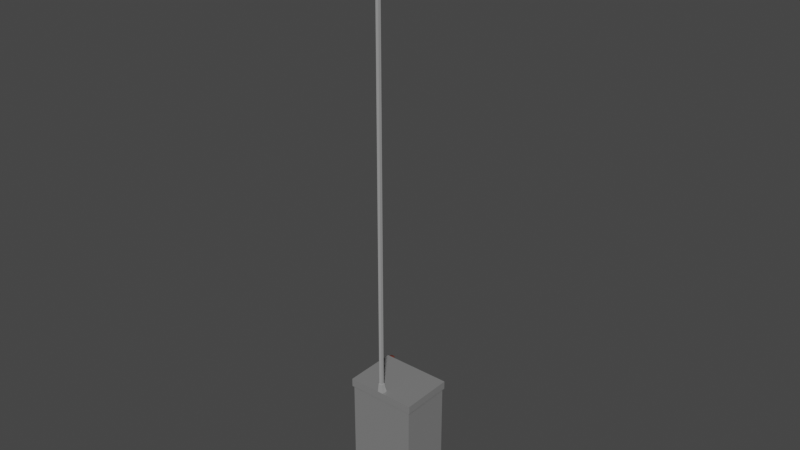 # Source: breaker0.blend  (saved by Blender 3.6.13; exported with 4.5.12 LTS)
import bpy
from mathutils import Matrix  # noqa: F401  (used for matrix-valued properties, if any)

bpy.ops.wm.read_factory_settings(use_empty=True)
scene = bpy.context.scene
scene.name = 'Scene'

# ---- collections
col_collection = bpy.data.collections.new('Collection'); scene.collection.children.link(col_collection)

# ---- materials (node trees are filled in below, after node groups)
mat_material = bpy.data.materials.new('Material')
mat_material.alpha_threshold = 0.0
mat_material.use_transparent_shadow = False
mat_material.roughness = 0.5
mat_material.line_color = (0.0, 0.0, 0.0, 1.0)
mat_dark = bpy.data.materials.new('dark')
mat_dark.use_transparent_shadow = False
mat_gray = bpy.data.materials.new('gray')
mat_gray.use_transparent_shadow = False
mat_metal = bpy.data.materials.new('metal')
mat_metal.use_transparent_shadow = False
mat_red = bpy.data.materials.new('red')
mat_red.use_transparent_shadow = False

# ---- node groups
ng_auto_smooth = bpy.data.node_groups.new('Auto Smooth', 'GeometryNodeTree')
_s = ng_auto_smooth.interface.new_socket(name='Geometry', in_out='OUTPUT', socket_type='NodeSocketGeometry')
_s = ng_auto_smooth.interface.new_socket(name='Geometry', in_out='INPUT', socket_type='NodeSocketGeometry')
_s = ng_auto_smooth.interface.new_socket(name='Angle', in_out='INPUT', socket_type='NodeSocketFloat')
_s.subtype = 'ANGLE'
_s.min_value = 0.0
_s.max_value = 3.142
ng_auto_smooth.is_modifier = True
_N = ng_auto_smooth.nodes; _L = ng_auto_smooth.links
n0 = _N.new('NodeGroupOutput'); n0.name = 'Group Output'; n0.location = (480, -100)
n1 = _N.new('NodeGroupInput'); n1.name = 'Group Input'; n1.location = (-420, -300)
n2 = _N.new('NodeGroupInput'); n2.name = 'Group Input.001'; n2.location = (-60, -100)
n3 = _N.new('GeometryNodeSetShadeSmooth'); n3.name = 'Set Shade Smooth'; n3.location = (120, -100)
n3.domain = 'EDGE'
n4 = _N.new('GeometryNodeSetShadeSmooth'); n4.name = 'Set Shade Smooth.001'; n4.location = (300, -100)
n5 = _N.new('GeometryNodeInputMeshEdgeAngle'); n5.name = 'Edge Angle'; n5.location = (-420, -220)
n6 = _N.new('GeometryNodeInputEdgeSmooth'); n6.name = 'Is Edge Smooth'; n6.location = (-60, -160)
n7 = _N.new('GeometryNodeInputShadeSmooth'); n7.name = 'Is Face Smooth'; n7.location = (-240, -340)
n8 = _N.new('FunctionNodeBooleanMath'); n8.name = 'Boolean Math'; n8.location = (-60, -220)
n9 = _N.new('FunctionNodeCompare'); n9.name = 'Compare'; n9.location = (-240, -180)
n9.operation = 'LESS_EQUAL'
_L.new(n5.outputs[0], n9.inputs[0])
_L.new(n4.outputs[0], n0.inputs[0])
_L.new(n1.outputs[1], n9.inputs[1])
_L.new(n9.outputs[0], n8.inputs[0])
_L.new(n7.outputs[0], n8.inputs[1])
_L.new(n2.outputs[0], n3.inputs[0])
_L.new(n6.outputs[0], n3.inputs[1])
_L.new(n3.outputs[0], n4.inputs[0])
_L.new(n8.outputs[0], n3.inputs[2])
n0.is_active_output = True

# ---- material node trees
mat_material.use_nodes = True; mat_material.node_tree.nodes.clear()
_N = mat_material.node_tree.nodes; _L = mat_material.node_tree.links
n0 = _N.new('ShaderNodeOutputMaterial'); n0.name = 'Material Output'; n0.location = (300, 300)
n1 = _N.new('ShaderNodeBsdfPrincipled'); n1.name = 'Principled BSDF'; n1.location = (10, 300)
n1.distribution = 'GGX'
n1.subsurface_method = 'RANDOM_WALK_SKIN'
n1.inputs[0].default_value = (0.2633, 0.2633, 0.2633, 1.0)
n1.inputs[1].default_value = 0.2
n1.inputs[2].default_value = 0.1
n1.inputs[3].default_value = 1.45
n1.inputs[27].default_value = (0.0, 0.0, 0.0, 1.0)
n1.inputs[28].default_value = 1.0
_L.new(n1.outputs[0], n0.inputs[0])
n0.is_active_output = True
mat_dark.use_nodes = True; mat_dark.node_tree.nodes.clear()
_N = mat_dark.node_tree.nodes; _L = mat_dark.node_tree.links
n0 = _N.new('ShaderNodeBsdfPrincipled'); n0.name = 'Principled BSDF'; n0.location = (10, 300)
n0.distribution = 'GGX'
n0.subsurface_method = 'RANDOM_WALK_SKIN'
n0.inputs[0].default_value = (0.02815, 0.02815, 0.02815, 1.0)
n0.inputs[3].default_value = 1.45
n0.inputs[27].default_value = (0.0, 0.0, 0.0, 1.0)
n0.inputs[28].default_value = 1.0
n1 = _N.new('ShaderNodeOutputMaterial'); n1.name = 'Material Output'; n1.location = (300, 300)
_L.new(n0.outputs[0], n1.inputs[0])
n1.is_active_output = True
mat_gray.use_nodes = True; mat_gray.node_tree.nodes.clear()
_N = mat_gray.node_tree.nodes; _L = mat_gray.node_tree.links
n0 = _N.new('ShaderNodeBsdfPrincipled'); n0.name = 'Principled BSDF'; n0.location = (10, 300)
n0.distribution = 'GGX'
n0.subsurface_method = 'RANDOM_WALK_SKIN'
n0.inputs[0].default_value = (0.3715, 0.3715, 0.3715, 1.0)
n0.inputs[3].default_value = 1.45
n0.inputs[27].default_value = (0.0, 0.0, 0.0, 1.0)
n0.inputs[28].default_value = 1.0
n1 = _N.new('ShaderNodeOutputMaterial'); n1.name = 'Material Output'; n1.location = (300, 300)
_L.new(n0.outputs[0], n1.inputs[0])
n1.is_active_output = True
mat_metal.use_nodes = True; mat_metal.node_tree.nodes.clear()
_N = mat_metal.node_tree.nodes; _L = mat_metal.node_tree.links
n0 = _N.new('ShaderNodeBsdfPrincipled'); n0.name = 'Principled BSDF'; n0.location = (10, 300)
n0.distribution = 'GGX'
n0.subsurface_method = 'RANDOM_WALK_SKIN'
n0.inputs[0].default_value = (0.4624, 0.4624, 0.4624, 1.0)
n0.inputs[1].default_value = 1.0
n0.inputs[2].default_value = 0.3
n0.inputs[3].default_value = 1.45
n0.inputs[27].default_value = (0.0, 0.0, 0.0, 1.0)
n0.inputs[28].default_value = 1.0
n1 = _N.new('ShaderNodeOutputMaterial'); n1.name = 'Material Output'; n1.location = (300, 300)
_L.new(n0.outputs[0], n1.inputs[0])
n1.is_active_output = True
mat_red.use_nodes = True; mat_red.node_tree.nodes.clear()
_N = mat_red.node_tree.nodes; _L = mat_red.node_tree.links
n0 = _N.new('ShaderNodeBsdfPrincipled'); n0.name = 'Principled BSDF'; n0.location = (10, 300)
n0.distribution = 'GGX'
n0.subsurface_method = 'RANDOM_WALK_SKIN'
n0.inputs[0].default_value = (0.1706, 0.04136, 0.02686, 1.0)
n0.inputs[3].default_value = 1.45
n0.inputs[27].default_value = (0.0, 0.0, 0.0, 1.0)
n0.inputs[28].default_value = 1.0
n1 = _N.new('ShaderNodeOutputMaterial'); n1.name = 'Material Output'; n1.location = (300, 300)
_L.new(n0.outputs[0], n1.inputs[0])
n1.is_active_output = True

# ---- world
world_world = bpy.data.worlds.new('World'); scene.world = world_world
world_world.use_nodes = True; world_world.node_tree.nodes.clear()
_N = world_world.node_tree.nodes; _L = world_world.node_tree.links
n0 = _N.new('ShaderNodeOutputWorld'); n0.name = 'World Output'; n0.location = (300, 300)
n1 = _N.new('ShaderNodeBackground'); n1.name = 'Background'; n1.location = (10, 300)
n1.inputs[0].default_value = (0.05088, 0.05088, 0.05088, 1.0)
_L.new(n1.outputs[0], n0.inputs[0])
n0.is_active_output = True
world_world.color = (0.05088, 0.05088, 0.05088)
world_world.use_sun_shadow = False
world_world.sun_shadow_jitter_overblur = 0.0

# ---- meshes
me_cube = bpy.data.meshes.new('Cube')
me_cube.from_pydata([(1.0, 1.0, 0.9298), (1.0, 1.0, -1.0), (1.0, -1.0, 0.9298), (1.0, -1.0, -1.0), (-1.0, 1.0, 0.9298), (-1.0, 1.0, -1.0), (-1.0, -1.0, 0.9298), (-1.0, -1.0, -1.0), (-0.7524, 1.0, -0.7353), (-0.7323, 1.0, -0.7857), (-0.6753, 1.0, -0.8284), (-0.5899, 1.0, -0.8569), (-0.4891, 1.0, -0.867), (0.4891, 1.0, -0.867), (0.5899, 1.0, -0.8569), (0.6753, 1.0, -0.8284), (0.7323, 1.0, -0.7857), (0.7524, 1.0, -0.7353), (0.7524, 1.0, 0.7353), (0.7323, 1.0, 0.7857), (0.6753, 1.0, 0.8284), (0.5899, 1.0, 0.8569), (0.4891, 1.0, 0.867), (-0.4891, 1.0, 0.867), (-0.5899, 1.0, 0.8569), (-0.6753, 1.0, 0.8284), (-0.7323, 1.0, 0.7857), (-0.7524, 1.0, 0.7353), (-0.6328, 1.068, 0.6844), (-0.6328, 1.068, -0.6844), (-0.616, 1.068, -0.7312), (-0.568, 1.068, -0.771), (-0.4961, 1.068, -0.7975), (-0.4114, 1.068, -0.8069), (0.4114, 1.068, -0.8069), (0.4961, 1.068, -0.7975), (0.568, 1.068, -0.771), (0.616, 1.068, -0.7312), (0.6328, 1.068, -0.6844), (0.6328, 1.068, 0.6844), (0.568, 1.068, 0.771), (0.4961, 1.068, 0.7975), (0.4114, 1.068, 0.8069), (-0.4114, 1.068, 0.8069), (-0.4961, 1.068, 0.7975), (-0.568, 1.068, 0.771), (-0.6152, 1.068, -0.6778), (-0.5988, 1.068, -0.7242), (-0.5521, 1.068, -0.7636), (-0.4823, 1.068, -0.7899), (-0.3999, 1.068, -0.7991), (0.3999, 1.068, -0.7991), (0.4823, 1.068, -0.7899), (0.5521, 1.068, -0.7636), (0.5988, 1.068, -0.7242), (0.6152, 1.068, -0.6778), (0.5988, 1.068, 0.7242), (0.5521, 1.068, 0.7636), (0.4823, 1.068, 0.7899), (0.3999, 1.068, 0.7991), (-0.3999, 1.068, 0.7991), (-0.4823, 1.068, 0.7899), (-0.5521, 1.068, 0.7636), (-0.5988, 1.068, 0.7242), (-0.616, 1.068, 0.7312), (-0.6152, 1.068, 0.6778), (0.616, 1.068, 0.7312), (0.6152, 1.068, 0.6778), (-0.4027, 1.068, -0.4437), (-0.392, 1.068, -0.4741), (-0.3615, 1.068, -0.4999), (-0.3157, 1.068, -0.5171), (-0.2618, 1.068, -0.5232), (0.2618, 1.068, -0.5232), (0.3157, 1.068, -0.5171), (0.3615, 1.068, -0.4999), (0.392, 1.068, -0.4741), (0.4027, 1.068, -0.4437), (0.4027, 1.068, 0.4437), (0.392, 1.068, 0.4741), (0.3615, 1.068, 0.4999), (0.3157, 1.068, 0.5171), (0.2618, 1.068, 0.5232), (-0.2618, 1.068, 0.5232), (-0.3157, 1.068, 0.5171), (-0.3615, 1.068, 0.4999), (-0.392, 1.068, 0.4741), (-0.4027, 1.068, 0.4437), (-0.6328, 1.028, 0.6844), (-0.6328, 1.028, -0.6844), (-0.616, 1.028, -0.7312), (-0.568, 1.028, -0.771), (-0.4961, 1.028, -0.7975), (-0.4114, 1.028, -0.8069), (0.4114, 1.028, -0.8069), (0.4961, 1.028, -0.7975), (0.568, 1.028, -0.771), (0.616, 1.028, -0.7312), (0.6328, 1.028, -0.6844), (0.6328, 1.028, 0.6844), (0.568, 1.028, 0.771), (0.4961, 1.028, 0.7975), (0.4114, 1.028, 0.8069), (-0.4114, 1.028, 0.8069), (-0.4961, 1.028, 0.7975), (-0.568, 1.028, 0.771), (-0.6152, 1.028, -0.6778), (-0.5988, 1.028, -0.7242), (-0.5521, 1.028, -0.7636), (-0.4823, 1.028, -0.7899), (-0.3999, 1.028, -0.7991), (0.3999, 1.028, -0.7991), (0.4823, 1.028, -0.7899), (0.5521, 1.028, -0.7636), (0.5988, 1.028, -0.7242), (0.6152, 1.028, -0.6778), (0.5988, 1.028, 0.7242), (0.5521, 1.028, 0.7636), (0.4823, 1.028, 0.7899), (0.3999, 1.028, 0.7991), (-0.3999, 1.028, 0.7991), (-0.4823, 1.028, 0.7899), (-0.5521, 1.028, 0.7636), (-0.5988, 1.028, 0.7242), (-0.616, 1.028, 0.7312), (-0.6152, 1.028, 0.6778), (0.616, 1.028, 0.7312), (0.6152, 1.028, 0.6778), (-0.371, 0.9973, -0.4088), (-0.3612, 0.9973, -0.4368), (-0.333, 0.9973, -0.4605), (-0.2909, 0.9973, -0.4764), (-0.2412, 0.9973, -0.482), (0.2412, 0.9973, -0.482), (0.2909, 0.9973, -0.4764), (0.333, 0.9973, -0.4605), (0.3612, 0.9973, -0.4368), (0.371, 0.9973, -0.4088), (0.371, 0.9973, 0.4088), (0.3612, 0.9973, 0.4368), (0.333, 0.9973, 0.4605), (0.2909, 0.9973, 0.4764), (0.2412, 0.9973, 0.482), (-0.2412, 0.9973, 0.482), (-0.2909, 0.9973, 0.4764), (-0.333, 0.9973, 0.4605), (-0.3612, 0.9973, 0.4368), (-0.371, 0.9973, 0.4088), (-0.6975, 1.068, -0.7184), (-0.7524, 1.011, -0.7353), (-0.7185, 1.063, -0.7249), (-0.7363, 1.051, -0.7304), (-0.7482, 1.032, -0.734), (-0.6851, 1.068, -0.7496), (-0.7323, 1.011, -0.7857), (-0.7032, 1.063, -0.7634), (-0.7185, 1.051, -0.7751), (-0.7287, 1.032, -0.783), (-0.6484, 1.068, -0.7771), (-0.6753, 1.011, -0.8284), (-0.6587, 1.063, -0.7967), (-0.6674, 1.051, -0.8134), (-0.6732, 1.032, -0.8245), (-0.5778, 1.068, -0.8006), (-0.5899, 1.011, -0.8569), (-0.5824, 1.063, -0.8222), (-0.5863, 1.051, -0.8405), (-0.5889, 1.032, -0.8527), (-0.4863, 1.068, -0.8097), (-0.4891, 1.011, -0.867), (-0.4874, 1.063, -0.8316), (-0.4883, 1.051, -0.8502), (-0.4889, 1.032, -0.8626), (0.4863, 1.068, -0.8097), (0.4891, 1.011, -0.867), (0.4874, 1.063, -0.8316), (0.4883, 1.051, -0.8502), (0.4889, 1.032, -0.8626), (0.5778, 1.068, -0.8006), (0.5899, 1.011, -0.8569), (0.5824, 1.063, -0.8222), (0.5863, 1.051, -0.8405), (0.5889, 1.032, -0.8527), (0.6484, 1.068, -0.7771), (0.6753, 1.011, -0.8284), (0.6587, 1.063, -0.7967), (0.6674, 1.051, -0.8134), (0.6732, 1.032, -0.8245), (0.6818, 1.068, -0.7521), (0.7323, 1.011, -0.7857), (0.7011, 1.063, -0.7649), (0.7175, 1.051, -0.7759), (0.7285, 1.032, -0.7831), (0.6976, 1.068, -0.712), (0.7524, 1.011, -0.7353), (0.7186, 1.063, -0.7209), (0.7363, 1.051, -0.7285), (0.7482, 1.032, -0.7336), (0.6975, 1.068, 0.7184), (0.7524, 1.011, 0.7353), (0.7185, 1.063, 0.7249), (0.7363, 1.051, 0.7304), (0.7482, 1.032, 0.734), (0.6851, 1.068, 0.7496), (0.7323, 1.011, 0.7857), (0.7032, 1.063, 0.7634), (0.7185, 1.051, 0.7751), (0.7287, 1.032, 0.783), (0.6484, 1.068, 0.7771), (0.6753, 1.011, 0.8284), (0.6587, 1.063, 0.7967), (0.6674, 1.051, 0.8134), (0.6732, 1.032, 0.8245), (0.5778, 1.068, 0.8006), (0.5899, 1.011, 0.8569), (0.5824, 1.063, 0.8222), (0.5863, 1.051, 0.8405), (0.5889, 1.032, 0.8527), (0.4863, 1.068, 0.8097), (0.4891, 1.011, 0.867), (0.4874, 1.063, 0.8316), (0.4883, 1.051, 0.8502), (0.4889, 1.032, 0.8626), (-0.4863, 1.068, 0.8097), (-0.4891, 1.011, 0.867), (-0.4874, 1.063, 0.8316), (-0.4883, 1.051, 0.8502), (-0.4889, 1.032, 0.8626), (-0.5778, 1.068, 0.8006), (-0.5899, 1.011, 0.8569), (-0.5824, 1.063, 0.8222), (-0.5863, 1.051, 0.8405), (-0.5889, 1.032, 0.8527), (-0.6484, 1.068, 0.7771), (-0.6753, 1.011, 0.8284), (-0.6587, 1.063, 0.7967), (-0.6674, 1.051, 0.8134), (-0.6732, 1.032, 0.8245), (-0.6818, 1.068, 0.7521), (-0.7323, 1.011, 0.7857), (-0.7011, 1.063, 0.7649), (-0.7175, 1.051, 0.7759), (-0.7285, 1.032, 0.7831), (-0.6976, 1.068, 0.712), (-0.7524, 1.011, 0.7353), (-0.7186, 1.063, 0.7209), (-0.7363, 1.051, 0.7285), (-0.7482, 1.032, 0.7336), (1.044, -1.044, 0.9298), (-1.044, -1.044, 0.9298), (1.044, 1.044, 0.9298), (-1.044, 1.044, 0.9298), (1.044, -1.044, 1.052), (-1.044, -1.044, 1.052), (1.044, 1.044, 1.052), (-1.044, 1.044, 1.052), (0.1014, 0.9973, 0.1276), (-0.08162, 0.9973, 0.1276), (-0.01127, 0.9973, -0.02934), (-0.06463, 0.9973, -0.02934), (-0.2015, 0.9973, -0.02934), (-0.1651, 0.9973, -0.06506), (0.00521, 0.9973, -0.2274), (-0.03236, 0.9973, -0.06506), (0.02099, 0.9973, -0.06506), (0.1459, 0.9973, -0.06506), (0.1372, 0.9973, -0.02934), (-0.5945, 1.068, -0.1085), (-0.5945, 1.068, 0.07249), (-0.5945, 1.137, -0.1085), (-0.5945, 1.137, 0.07249), (-0.4304, 1.068, -0.1085), (-0.4304, 1.068, 0.07249), (-0.4304, 1.137, -0.1085), (-0.4304, 1.137, 0.07249), (-0.5789, 1.137, 0.06259), (-0.5789, 1.137, -0.09855), (-0.4733, 1.137, -0.09855), (-0.4733, 1.137, 0.06259), (-0.5671, 1.074, 0.06259), (-0.5671, 1.074, -0.09855), (-0.4996, 1.074, -0.09855), (-0.4996, 1.074, 0.06259), (-0.08525, -1.044, 1.052), (-0.05647, -1.044, 1.19), (-0.08525, -0.8167, 1.052), (-0.05647, -0.8865, 1.19), (0.08525, -1.044, 1.052), (0.05647, -1.044, 1.19), (0.08525, -0.8167, 1.052), (0.05647, -0.8865, 1.19), (-0.04211, -1.024, 1.19), (-0.04211, -0.9065, 1.19), (0.04211, -0.9065, 1.19), (0.04211, -1.024, 1.19), (-0.04211, -1.024, 7.935), (-0.04211, -0.9065, 7.935), (0.04211, -0.9065, 7.935), (0.04211, -1.024, 7.935)], [], [(0, 4, 251, 250), (3, 2, 6, 7), (7, 6, 4, 5), (5, 1, 3, 7), (1, 0, 2, 3), (5, 4, 27, 8, 9, 10, 11, 12, 13, 14, 15, 16, 17, 1), (19, 18, 199, 204), (1, 17, 18, 19, 20, 21, 22, 23, 24, 25, 26, 27, 4, 0), (15, 14, 179, 184), (22, 21, 214, 219), (10, 9, 154, 159), (14, 13, 174, 179), (21, 20, 209, 214), (13, 12, 169, 174), (20, 19, 204, 209), (27, 26, 239, 244), (12, 11, 164, 169), (238, 233, 228, 223, 218, 213, 208, 203, 198, 193, 38, 39, 66, 40, 41, 42, 43, 44, 45, 64, 28, 243), (26, 25, 234, 239), (11, 10, 159, 164), (18, 17, 194, 199), (25, 24, 229, 234), (29, 30, 31, 32, 33, 34, 35, 36, 37, 38, 193, 188, 183, 178, 173, 168, 163, 158, 153, 148, 243, 28), (17, 16, 189, 194), (24, 23, 224, 229), (16, 15, 184, 189), (23, 22, 219, 224), (60, 61, 121, 120), (65, 63, 62, 61, 60, 59, 58, 57, 56, 67, 55, 77, 78, 79, 80, 81, 82, 83, 84, 85, 86, 87), (87, 86, 146, 147), (68, 69, 70, 71, 72, 73, 74, 75, 76, 77, 55, 54, 53, 52, 51, 50, 49, 48, 47, 46, 65, 87), (33, 32, 92, 93), (8, 27, 244, 149), (58, 59, 119, 118), (53, 54, 114, 113), (42, 41, 101, 102), (31, 30, 90, 91), (30, 29, 89, 90), (56, 57, 117, 116), (29, 28, 88, 89), (54, 55, 115, 114), (36, 35, 95, 96), (57, 58, 118, 117), (65, 46, 106, 125), (52, 53, 113, 112), (63, 65, 125, 123), (50, 51, 111, 110), (51, 52, 112, 111), (40, 66, 126, 100), (48, 49, 109, 108), (64, 45, 105, 124), (88, 124, 123, 125), (106, 107, 90, 89), (97, 96, 113, 114), (97, 114, 115, 98), (96, 95, 112, 113), (95, 94, 111, 112), (94, 93, 110, 111), (93, 92, 109, 110), (92, 91, 108, 109), (91, 90, 107, 108), (89, 88, 125, 106), (115, 127, 99, 98), (127, 116, 126, 99), (116, 117, 100, 126), (117, 118, 101, 100), (118, 119, 102, 101), (119, 120, 103, 102), (120, 121, 104, 103), (121, 122, 105, 104), (122, 123, 124, 105), (47, 48, 108, 107), (35, 34, 94, 95), (59, 60, 120, 119), (38, 37, 97, 98), (62, 63, 123, 122), (37, 36, 96, 97), (28, 64, 124, 88), (32, 31, 91, 92), (39, 38, 98, 99), (44, 43, 103, 104), (55, 67, 127, 115), (41, 40, 100, 101), (66, 39, 99, 126), (49, 50, 110, 109), (43, 42, 102, 103), (61, 62, 122, 121), (45, 44, 104, 105), (67, 56, 116, 127), (34, 33, 93, 94), (46, 47, 107, 106), (147, 146, 145, 144, 143, 142, 141, 140, 139, 138, 137, 265, 266, 256, 257, 258, 259, 260, 128), (80, 79, 139, 140), (73, 72, 132, 133), (68, 87, 147, 128), (81, 80, 140, 141), (74, 73, 133, 134), (82, 81, 141, 142), (75, 74, 134, 135), (83, 82, 142, 143), (76, 75, 135, 136), (69, 68, 128, 129), (84, 83, 143, 144), (77, 76, 136, 137), (70, 69, 129, 130), (85, 84, 144, 145), (78, 77, 137, 138), (71, 70, 130, 131), (86, 85, 145, 146), (79, 78, 138, 139), (72, 71, 131, 132), (148, 153, 155, 150), (150, 155, 156, 151), (151, 156, 157, 152), (152, 157, 154, 149), (153, 158, 160, 155), (155, 160, 161, 156), (156, 161, 162, 157), (157, 162, 159, 154), (158, 163, 165, 160), (160, 165, 166, 161), (161, 166, 167, 162), (162, 167, 164, 159), (163, 168, 170, 165), (165, 170, 171, 166), (166, 171, 172, 167), (167, 172, 169, 164), (168, 173, 175, 170), (170, 175, 176, 171), (171, 176, 177, 172), (172, 177, 174, 169), (173, 178, 180, 175), (175, 180, 181, 176), (176, 181, 182, 177), (177, 182, 179, 174), (178, 183, 185, 180), (180, 185, 186, 181), (181, 186, 187, 182), (182, 187, 184, 179), (183, 188, 190, 185), (185, 190, 191, 186), (186, 191, 192, 187), (187, 192, 189, 184), (188, 193, 195, 190), (190, 195, 196, 191), (191, 196, 197, 192), (192, 197, 194, 189), (193, 198, 200, 195), (195, 200, 201, 196), (196, 201, 202, 197), (197, 202, 199, 194), (198, 203, 205, 200), (200, 205, 206, 201), (201, 206, 207, 202), (202, 207, 204, 199), (203, 208, 210, 205), (205, 210, 211, 206), (206, 211, 212, 207), (207, 212, 209, 204), (208, 213, 215, 210), (210, 215, 216, 211), (211, 216, 217, 212), (212, 217, 214, 209), (213, 218, 220, 215), (215, 220, 221, 216), (216, 221, 222, 217), (217, 222, 219, 214), (218, 223, 225, 220), (220, 225, 226, 221), (221, 226, 227, 222), (222, 227, 224, 219), (223, 228, 230, 225), (225, 230, 231, 226), (226, 231, 232, 227), (227, 232, 229, 224), (228, 233, 235, 230), (230, 235, 236, 231), (231, 236, 237, 232), (232, 237, 234, 229), (233, 238, 240, 235), (235, 240, 241, 236), (236, 241, 242, 237), (237, 242, 239, 234), (238, 243, 245, 240), (240, 245, 246, 241), (241, 246, 247, 242), (242, 247, 244, 239), (243, 148, 150, 245), (245, 150, 151, 246), (246, 151, 152, 247), (247, 152, 149, 244), (9, 8, 149, 154), (250, 251, 255, 254), (6, 2, 248, 249), (4, 6, 249, 251), (2, 0, 250, 248), (254, 255, 253, 252), (248, 250, 254, 252), (251, 249, 253, 255), (249, 248, 252, 253), (128, 260, 261, 262, 263, 264, 265, 137, 136, 135, 134, 133, 132, 131, 130, 129), (264, 263, 262, 261, 260, 259, 258, 257, 256, 266, 265), (267, 268, 270, 269), (273, 269, 276, 277), (273, 274, 272, 271), (271, 272, 268, 267), (269, 273, 271, 267), (274, 270, 268, 272), (278, 277, 281, 282), (270, 274, 278, 275), (269, 270, 275, 276), (274, 273, 277, 278), (280, 279, 282, 281), (277, 276, 280, 281), (275, 278, 282, 279), (276, 275, 279, 280), (283, 284, 286, 285), (285, 286, 290, 289), (289, 290, 288, 287), (287, 288, 284, 283), (285, 289, 287, 283), (286, 284, 291, 292), (293, 292, 296, 297), (284, 288, 294, 291), (290, 286, 292, 293), (288, 290, 293, 294), (297, 296, 295, 298), (294, 293, 297, 298), (292, 291, 295, 296), (291, 294, 298, 295)])
me_cube.polygons.foreach_set('use_smooth', [1, 1, 1, 1, 1, 1, 1, 1, 1, 1, 1, 1, 1, 1, 1, 1, 1, 1, 1, 1, 1, 1, 1, 1, 1, 1, 1, 1, 1, 1, 1, 1, 1, 1, 1, 1, 1, 1, 1, 1, 1, 1, 1, 1, 1, 1, 1, 1, 1, 1, 1, 1, 1, 1, 1, 1, 1, 1, 1, 1, 1, 1, 1, 1, 1, 1, 1, 1, 1, 1, 1, 1, 1, 1, 1, 1, 1, 1, 1, 1, 1, 1, 1, 1, 1, 1, 1, 1, 1, 1, 1, 1, 1, 1, 1, 1, 1, 1, 1, 1, 1, 1, 1, 1, 1, 1, 1, 1, 1, 1, 1, 1, 1, 1, 1, 1, 1, 1, 1, 1, 1, 1, 1, 1, 1, 1, 1, 1, 1, 1, 1, 1, 1, 1, 1, 1, 1, 1, 1, 1, 1, 1, 1, 1, 1, 1, 1, 1, 1, 1, 1, 1, 1, 1, 1, 1, 1, 1, 1, 1, 1, 1, 1, 1, 1, 1, 1, 1, 1, 1, 1, 1, 1, 1, 1, 1, 1, 1, 1, 1, 1, 1, 1, 1, 1, 1, 1, 1, 1, 1, 1, 1, 1, 1, 1, 1, 1, 1, 1, 1, 1, 1, 0, 0, 0, 0, 0, 0, 0, 0, 0, 0, 0, 0, 0, 0, 0, 0, 0, 0, 0, 0, 0, 0, 0, 0, 0, 0, 0, 0])
me_cube.polygons.foreach_set('material_index', [0, 0, 0, 0, 0, 0, 0, 0, 0, 0, 0, 0, 0, 0, 0, 0, 0, 0, 0, 0, 0, 0, 0, 0, 0, 0, 0, 0, 0, 0, 0, 0, 0, 0, 0, 0, 0, 0, 0, 0, 0, 0, 0, 0, 0, 0, 0, 0, 0, 0, 0, 0, 0, 0, 0, 0, 0, 0, 0, 0, 0, 0, 0, 0, 0, 0, 0, 0, 0, 0, 0, 0, 0, 0, 0, 0, 0, 0, 0, 0, 0, 0, 0, 0, 0, 0, 0, 0, 0, 0, 0, 0, 0, 0, 0, 0, 0, 0, 0, 0, 0, 0, 0, 0, 0, 0, 0, 0, 0, 0, 0, 0, 0, 0, 0, 0, 0, 0, 0, 0, 0, 0, 0, 0, 0, 0, 0, 0, 0, 0, 0, 0, 0, 0, 0, 0, 0, 0, 0, 0, 0, 0, 0, 0, 0, 0, 0, 0, 0, 0, 0, 0, 0, 0, 0, 0, 0, 0, 0, 0, 0, 0, 0, 0, 0, 0, 0, 0, 0, 0, 0, 0, 0, 0, 0, 0, 0, 0, 0, 0, 0, 0, 0, 0, 0, 0, 0, 0, 0, 0, 0, 0, 0, 0, 0, 0, 0, 0, 0, 0, 0, 1, 1, 1, 1, 1, 1, 1, 1, 1, 1, 1, 1, 1, 1, 1, 2, 2, 2, 2, 2, 2, 2, 2, 2, 2, 2, 2, 2, 2])
_uv = me_cube.uv_layers.new(name='UVMap')
_uv.uv.foreach_set('vector', [0.625, 0.5, 0.625, 0.25, 0.625, 0.25, 0.625, 0.5, 0.375, 0.75, 0.625, 0.75, 0.625, 1.0, 0.375, 1.0, 0.375, 0.0, 0.625, 0.0, 0.625, 0.25, 0.375, 0.25, 0.125, 0.5, 0.375, 0.5, 0.375, 0.75, 0.125, 0.75, 0.375, 0.5, 0.625, 0.5, 0.625, 0.75, 0.375, 0.75, 0.375, 0.25, 0.625, 0.25, 0.5919, 0.281, 0.4081, 0.281, 0.4018, 0.2835, 0.3964, 0.2906, 0.3929, 0.3013, 0.3916, 0.3139, 0.3916, 0.4361, 0.3929, 0.4487, 0.3964, 0.4594, 0.4018, 0.4665, 0.4081, 0.469, 0.375, 0.5, 0.5982, 0.4665, 0.5919, 0.469, 0.5919, 0.469, 0.5982, 0.4665, 0.375, 0.5, 0.4081, 0.469, 0.5919, 0.469, 0.5982, 0.4665, 0.6036, 0.4594, 0.6071, 0.4487, 0.6084, 0.4361, 0.6084, 0.3139, 0.6071, 0.3013, 0.6036, 0.2906, 0.5982, 0.2835, 0.5919, 0.281, 0.625, 0.25, 0.625, 0.5, 0.3964, 0.4594, 0.3929, 0.4487, 0.3929, 0.4487, 0.3964, 0.4594, 0.6084, 0.4361, 0.6071, 0.4487, 0.6071, 0.4487, 0.6084, 0.4361, 0.3964, 0.2906, 0.4018, 0.2835, 0.4018, 0.2835, 0.3964, 0.2906, 0.3929, 0.4487, 0.3916, 0.4361, 0.3916, 0.4361, 0.3929, 0.4487, 0.6071, 0.4487, 0.6036, 0.4594, 0.6036, 0.4594, 0.6071, 0.4487, 0.3916, 0.4361, 0.3916, 0.3139, 0.3916, 0.3139, 0.3916, 0.4361, 0.6036, 0.4594, 0.5982, 0.4665, 0.5982, 0.4665, 0.6036, 0.4594, 0.5919, 0.281, 0.5982, 0.2835, 0.5982, 0.2835, 0.5919, 0.281, 0.3916, 0.3139, 0.3929, 0.3013, 0.3929, 0.3013, 0.3916, 0.3139, 0.594, 0.2898, 0.5971, 0.294, 0.6001, 0.3028, 0.6012, 0.3142, 0.6012, 0.4358, 0.6001, 0.4472, 0.5971, 0.456, 0.5937, 0.4606, 0.5898, 0.4622, 0.411, 0.4622, 0.4145, 0.4541, 0.5855, 0.4541, 0.5914, 0.452, 0.5964, 0.446, 0.5997, 0.437, 0.6009, 0.4264, 0.6009, 0.3236, 0.5997, 0.313, 0.5964, 0.304, 0.5914, 0.298, 0.5855, 0.2959, 0.589, 0.2878, 0.5982, 0.2835, 0.6036, 0.2906, 0.6036, 0.2906, 0.5982, 0.2835, 0.3929, 0.3013, 0.3964, 0.2906, 0.3964, 0.2906, 0.3929, 0.3013, 0.5919, 0.469, 0.4081, 0.469, 0.4081, 0.469, 0.5919, 0.469, 0.6036, 0.2906, 0.6071, 0.3013, 0.6071, 0.3013, 0.6036, 0.2906, 0.4145, 0.2959, 0.4086, 0.298, 0.4036, 0.304, 0.4003, 0.313, 0.3991, 0.3236, 0.3991, 0.4264, 0.4003, 0.437, 0.4036, 0.446, 0.4086, 0.452, 0.4145, 0.4541, 0.411, 0.4622, 0.406, 0.4602, 0.4029, 0.456, 0.3999, 0.4472, 0.3988, 0.4358, 0.3988, 0.3142, 0.3999, 0.3028, 0.4029, 0.294, 0.4063, 0.2894, 0.4102, 0.2878, 0.589, 0.2878, 0.5855, 0.2959, 0.4081, 0.469, 0.4018, 0.4665, 0.4018, 0.4665, 0.4081, 0.469, 0.6071, 0.3013, 0.6084, 0.3139, 0.6084, 0.3139, 0.6071, 0.3013, 0.4018, 0.4665, 0.3964, 0.4594, 0.3964, 0.4594, 0.4018, 0.4665, 0.6084, 0.3139, 0.6084, 0.4361, 0.6084, 0.4361, 0.6084, 0.3139, 0.5999, 0.325, 0.5987, 0.3147, 0.5987, 0.3147, 0.5999, 0.325, 0.5847, 0.2981, 0.5905, 0.3002, 0.5954, 0.306, 0.5987, 0.3147, 0.5999, 0.325, 0.5999, 0.425, 0.5987, 0.4353, 0.5954, 0.444, 0.5905, 0.4498, 0.5847, 0.4519, 0.4153, 0.4519, 0.4445, 0.4253, 0.5555, 0.4253, 0.5593, 0.424, 0.5625, 0.4202, 0.5646, 0.4145, 0.5654, 0.4077, 0.5654, 0.3423, 0.5646, 0.3355, 0.5625, 0.3298, 0.5593, 0.326, 0.5555, 0.3247, 0.5555, 0.3247, 0.5593, 0.326, 0.5593, 0.326, 0.5555, 0.3247, 0.4445, 0.3247, 0.4407, 0.326, 0.4375, 0.3298, 0.4354, 0.3355, 0.4346, 0.3423, 0.4346, 0.4077, 0.4354, 0.4145, 0.4375, 0.4202, 0.4407, 0.424, 0.4445, 0.4253, 0.4153, 0.4519, 0.4095, 0.4498, 0.4046, 0.444, 0.4013, 0.4353, 0.4001, 0.425, 0.4001, 0.325, 0.4013, 0.3147, 0.4046, 0.306, 0.4095, 0.3002, 0.4153, 0.2981, 0.5847, 0.2981, 0.5555, 0.3247, 0.3991, 0.3236, 0.4003, 0.313, 0.4003, 0.313, 0.3991, 0.3236, 0.4081, 0.281, 0.5919, 0.281, 0.5919, 0.281, 0.4081, 0.281, 0.5987, 0.4353, 0.5999, 0.425, 0.5999, 0.425, 0.5987, 0.4353, 0.4046, 0.444, 0.4095, 0.4498, 0.4095, 0.4498, 0.4046, 0.444, 0.6009, 0.4264, 0.5997, 0.437, 0.5997, 0.437, 0.6009, 0.4264, 0.4036, 0.304, 0.4086, 0.298, 0.4086, 0.298, 0.4036, 0.304, 0.4086, 0.298, 0.4145, 0.2959, 0.4145, 0.2959, 0.4086, 0.298, 0.5905, 0.4498, 0.5954, 0.444, 0.5954, 0.444, 0.5905, 0.4498, 0.4145, 0.2959, 0.5855, 0.2959, 0.5855, 0.2959, 0.4145, 0.2959, 0.4095, 0.4498, 0.4153, 0.4519, 0.4153, 0.4519, 0.4095, 0.4498, 0.4036, 0.446, 0.4003, 0.437, 0.4003, 0.437, 0.4036, 0.446, 0.5954, 0.444, 0.5987, 0.4353, 0.5987, 0.4353, 0.5954, 0.444, 0.5847, 0.2981, 0.4153, 0.2981, 0.4153, 0.2981, 0.5847, 0.2981, 0.4013, 0.4353, 0.4046, 0.444, 0.4046, 0.444, 0.4013, 0.4353, 0.5905, 0.3002, 0.5847, 0.2981, 0.5847, 0.2981, 0.5905, 0.3002, 0.4001, 0.325, 0.4001, 0.425, 0.4001, 0.425, 0.4001, 0.325, 0.4001, 0.425, 0.4013, 0.4353, 0.4013, 0.4353, 0.4001, 0.425, 0.5964, 0.446, 0.5914, 0.452, 0.5914, 0.452, 0.5964, 0.446, 0.4046, 0.306, 0.4013, 0.3147, 0.4013, 0.3147, 0.4046, 0.306, 0.5914, 0.298, 0.5964, 0.304, 0.5964, 0.304, 0.5914, 0.298, 0.5855, 0.2959, 0.5914, 0.298, 0.5905, 0.3002, 0.5847, 0.2981, 0.4153, 0.2981, 0.4095, 0.3002, 0.4086, 0.298, 0.4145, 0.2959, 0.4086, 0.452, 0.4036, 0.446, 0.4046, 0.444, 0.4095, 0.4498, 0.4086, 0.452, 0.4095, 0.4498, 0.4153, 0.4519, 0.4145, 0.4541, 0.4036, 0.446, 0.4003, 0.437, 0.4013, 0.4353, 0.4046, 0.444, 0.4003, 0.437, 0.3991, 0.4264, 0.4001, 0.425, 0.4013, 0.4353, 0.3991, 0.4264, 0.3991, 0.3236, 0.4001, 0.325, 0.4001, 0.425, 0.3991, 0.3236, 0.4003, 0.313, 0.4013, 0.3147, 0.4001, 0.325, 0.4003, 0.313, 0.4036, 0.304, 0.4046, 0.306, 0.4013, 0.3147, 0.4036, 0.304, 0.4086, 0.298, 0.4095, 0.3002, 0.4046, 0.306, 0.4145, 0.2959, 0.5855, 0.2959, 0.5847, 0.2981, 0.4153, 0.2981, 0.4153, 0.4519, 0.5847, 0.4519, 0.5855, 0.4541, 0.4145, 0.4541, 0.5847, 0.4519, 0.5905, 0.4498, 0.5914, 0.452, 0.5855, 0.4541, 0.5905, 0.4498, 0.5954, 0.444, 0.5964, 0.446, 0.5914, 0.452, 0.5954, 0.444, 0.5987, 0.4353, 0.5997, 0.437, 0.5964, 0.446, 0.5987, 0.4353, 0.5999, 0.425, 0.6009, 0.4264, 0.5997, 0.437, 0.5999, 0.425, 0.5999, 0.325, 0.6009, 0.3236, 0.6009, 0.4264, 0.5999, 0.325, 0.5987, 0.3147, 0.5997, 0.313, 0.6009, 0.3236, 0.5987, 0.3147, 0.5954, 0.306, 0.5964, 0.304, 0.5997, 0.313, 0.5954, 0.306, 0.5905, 0.3002, 0.5914, 0.298, 0.5964, 0.304, 0.4095, 0.3002, 0.4046, 0.306, 0.4046, 0.306, 0.4095, 0.3002, 0.4003, 0.437, 0.3991, 0.4264, 0.3991, 0.4264, 0.4003, 0.437, 0.5999, 0.425, 0.5999, 0.325, 0.5999, 0.325, 0.5999, 0.425, 0.4145, 0.4541, 0.4086, 0.452, 0.4086, 0.452, 0.4145, 0.4541, 0.5954, 0.306, 0.5905, 0.3002, 0.5905, 0.3002, 0.5954, 0.306, 0.4086, 0.452, 0.4036, 0.446, 0.4036, 0.446, 0.4086, 0.452, 0.5855, 0.2959, 0.5914, 0.298, 0.5914, 0.298, 0.5855, 0.2959, 0.4003, 0.313, 0.4036, 0.304, 0.4036, 0.304, 0.4003, 0.313, 0.5855, 0.4541, 0.4145, 0.4541, 0.4145, 0.4541, 0.5855, 0.4541, 0.5997, 0.313, 0.6009, 0.3236, 0.6009, 0.3236, 0.5997, 0.313, 0.4153, 0.4519, 0.5847, 0.4519, 0.5847, 0.4519, 0.4153, 0.4519, 0.5997, 0.437, 0.5964, 0.446, 0.5964, 0.446, 0.5997, 0.437, 0.5914, 0.452, 0.5855, 0.4541, 0.5855, 0.4541, 0.5914, 0.452, 0.4013, 0.3147, 0.4001, 0.325, 0.4001, 0.325, 0.4013, 0.3147, 0.6009, 0.3236, 0.6009, 0.4264, 0.6009, 0.4264, 0.6009, 0.3236, 0.5987, 0.3147, 0.5954, 0.306, 0.5954, 0.306, 0.5987, 0.3147, 0.5964, 0.304, 0.5997, 0.313, 0.5997, 0.313, 0.5964, 0.304, 0.5847, 0.4519, 0.5905, 0.4498, 0.5905, 0.4498, 0.5847, 0.4519, 0.3991, 0.4264, 0.3991, 0.3236, 0.3991, 0.3236, 0.3991, 0.4264, 0.4153, 0.2981, 0.4095, 0.3002, 0.4095, 0.3002, 0.4153, 0.2981, 0.5555, 0.3247, 0.5593, 0.326, 0.5625, 0.3298, 0.5646, 0.3355, 0.5654, 0.3423, 0.5654, 0.4077, 0.5646, 0.4145, 0.5625, 0.4202, 0.5593, 0.424, 0.5555, 0.4253, 0.4445, 0.4253, 0.4912, 0.3948, 0.496, 0.3936, 0.5173, 0.3888, 0.5173, 0.3639, 0.496, 0.3735, 0.496, 0.3662, 0.496, 0.3477, 0.4445, 0.3247, 0.5625, 0.4202, 0.5593, 0.424, 0.5593, 0.424, 0.5625, 0.4202, 0.4346, 0.4077, 0.4346, 0.3423, 0.4346, 0.3423, 0.4346, 0.4077, 0.4445, 0.3247, 0.5555, 0.3247, 0.5555, 0.3247, 0.4445, 0.3247, 0.5646, 0.4145, 0.5625, 0.4202, 0.5625, 0.4202, 0.5646, 0.4145, 0.4354, 0.4145, 0.4346, 0.4077, 0.4346, 0.4077, 0.4354, 0.4145, 0.5654, 0.4077, 0.5646, 0.4145, 0.5646, 0.4145, 0.5654, 0.4077, 0.4375, 0.4202, 0.4354, 0.4145, 0.4354, 0.4145, 0.4375, 0.4202, 0.5654, 0.3423, 0.5654, 0.4077, 0.5654, 0.4077, 0.5654, 0.3423, 0.4407, 0.424, 0.4375, 0.4202, 0.4375, 0.4202, 0.4407, 0.424, 0.4407, 0.326, 0.4445, 0.3247, 0.4445, 0.3247, 0.4407, 0.326, 0.5646, 0.3355, 0.5654, 0.3423, 0.5654, 0.3423, 0.5646, 0.3355, 0.4445, 0.4253, 0.4407, 0.424, 0.4407, 0.424, 0.4445, 0.4253, 0.4375, 0.3298, 0.4407, 0.326, 0.4407, 0.326, 0.4375, 0.3298, 0.5625, 0.3298, 0.5646, 0.3355, 0.5646, 0.3355, 0.5625, 0.3298, 0.5555, 0.4253, 0.4445, 0.4253, 0.4445, 0.4253, 0.5555, 0.4253, 0.4354, 0.3355, 0.4375, 0.3298, 0.4375, 0.3298, 0.4354, 0.3355, 0.5593, 0.326, 0.5625, 0.3298, 0.5625, 0.3298, 0.5593, 0.326, 0.5593, 0.424, 0.5555, 0.4253, 0.5555, 0.4253, 0.5593, 0.424, 0.4346, 0.3423, 0.4354, 0.3355, 0.4354, 0.3355, 0.4346, 0.3423, 0.4102, 0.2878, 0.4063, 0.2894, 0.4046, 0.2871, 0.4094, 0.2852, 0.4094, 0.2852, 0.4046, 0.2871, 0.4019, 0.2836, 0.4083, 0.281, 0.4083, 0.281, 0.4019, 0.2836, 0.4018, 0.2835, 0.4081, 0.281, 0.4081, 0.281, 0.4018, 0.2835, 0.4018, 0.2835, 0.4081, 0.281, 0.4063, 0.2894, 0.4029, 0.294, 0.4004, 0.2927, 0.4046, 0.2871, 0.4046, 0.2871, 0.4004, 0.2927, 0.3965, 0.2906, 0.4019, 0.2836, 0.4019, 0.2836, 0.3965, 0.2906, 0.3965, 0.2906, 0.4018, 0.2835, 0.4018, 0.2835, 0.3965, 0.2906, 0.3964, 0.2906, 0.4018, 0.2835, 0.4029, 0.294, 0.3999, 0.3028, 0.3972, 0.3022, 0.4004, 0.2927, 0.4004, 0.2927, 0.3972, 0.3022, 0.3929, 0.3013, 0.3965, 0.2906, 0.3965, 0.2906, 0.3929, 0.3013, 0.3929, 0.3013, 0.3965, 0.2906, 0.3965, 0.2906, 0.3929, 0.3013, 0.3929, 0.3013, 0.3964, 0.2906, 0.3999, 0.3028, 0.3988, 0.3142, 0.396, 0.3141, 0.3972, 0.3022, 0.3972, 0.3022, 0.396, 0.3141, 0.3916, 0.3139, 0.3929, 0.3013, 0.3929, 0.3013, 0.3916, 0.3139, 0.3916, 0.3139, 0.3929, 0.3013, 0.3929, 0.3013, 0.3916, 0.3139, 0.3916, 0.3139, 0.3929, 0.3013, 0.3988, 0.3142, 0.3988, 0.4358, 0.396, 0.4359, 0.396, 0.3141, 0.396, 0.3141, 0.396, 0.4359, 0.3916, 0.4361, 0.3916, 0.3139, 0.3916, 0.3139, 0.3916, 0.4361, 0.3916, 0.4361, 0.3916, 0.3139, 0.3916, 0.3139, 0.3916, 0.4361, 0.3916, 0.4361, 0.3916, 0.3139, 0.3988, 0.4358, 0.3999, 0.4472, 0.3972, 0.4478, 0.396, 0.4359, 0.396, 0.4359, 0.3972, 0.4478, 0.3929, 0.4487, 0.3916, 0.4361, 0.3916, 0.4361, 0.3929, 0.4487, 0.3929, 0.4487, 0.3916, 0.4361, 0.3916, 0.4361, 0.3929, 0.4487, 0.3929, 0.4487, 0.3916, 0.4361, 0.3999, 0.4472, 0.4029, 0.456, 0.4004, 0.4573, 0.3972, 0.4478, 0.3972, 0.4478, 0.4004, 0.4573, 0.3965, 0.4594, 0.3929, 0.4487, 0.3929, 0.4487, 0.3965, 0.4594, 0.3965, 0.4594, 0.3929, 0.4487, 0.3929, 0.4487, 0.3965, 0.4594, 0.3964, 0.4594, 0.3929, 0.4487, 0.4029, 0.456, 0.406, 0.4602, 0.4044, 0.4626, 0.4004, 0.4573, 0.4004, 0.4573, 0.4044, 0.4626, 0.4018, 0.4663, 0.3965, 0.4594, 0.3965, 0.4594, 0.4018, 0.4663, 0.4018, 0.4665, 0.3965, 0.4594, 0.3965, 0.4594, 0.4018, 0.4665, 0.4018, 0.4665, 0.3964, 0.4594, 0.406, 0.4602, 0.411, 0.4622, 0.4099, 0.4648, 0.4044, 0.4626, 0.4044, 0.4626, 0.4099, 0.4648, 0.4085, 0.469, 0.4018, 0.4663, 0.4018, 0.4663, 0.4085, 0.469, 0.4082, 0.469, 0.4018, 0.4665, 0.4018, 0.4665, 0.4082, 0.469, 0.4081, 0.469, 0.4018, 0.4665, 0.411, 0.4622, 0.5898, 0.4622, 0.5906, 0.4648, 0.4099, 0.4648, 0.4099, 0.4648, 0.5906, 0.4648, 0.5917, 0.469, 0.4085, 0.469, 0.4085, 0.469, 0.5917, 0.469, 0.5919, 0.469, 0.4082, 0.469, 0.4082, 0.469, 0.5919, 0.469, 0.5919, 0.469, 0.4081, 0.469, 0.5898, 0.4622, 0.5937, 0.4606, 0.5954, 0.4629, 0.5906, 0.4648, 0.5906, 0.4648, 0.5954, 0.4629, 0.5981, 0.4664, 0.5917, 0.469, 0.5917, 0.469, 0.5981, 0.4664, 0.5982, 0.4665, 0.5919, 0.469, 0.5919, 0.469, 0.5982, 0.4665, 0.5982, 0.4665, 0.5919, 0.469, 0.5937, 0.4606, 0.5971, 0.456, 0.5996, 0.4573, 0.5954, 0.4629, 0.5954, 0.4629, 0.5996, 0.4573, 0.6035, 0.4594, 0.5981, 0.4664, 0.5981, 0.4664, 0.6035, 0.4594, 0.6035, 0.4594, 0.5982, 0.4665, 0.5982, 0.4665, 0.6035, 0.4594, 0.6036, 0.4594, 0.5982, 0.4665, 0.5971, 0.456, 0.6001, 0.4472, 0.6028, 0.4478, 0.5996, 0.4573, 0.5996, 0.4573, 0.6028, 0.4478, 0.6071, 0.4487, 0.6035, 0.4594, 0.6035, 0.4594, 0.6071, 0.4487, 0.6071, 0.4487, 0.6035, 0.4594, 0.6035, 0.4594, 0.6071, 0.4487, 0.6071, 0.4487, 0.6036, 0.4594, 0.6001, 0.4472, 0.6012, 0.4358, 0.604, 0.4359, 0.6028, 0.4478, 0.6028, 0.4478, 0.604, 0.4359, 0.6084, 0.4361, 0.6071, 0.4487, 0.6071, 0.4487, 0.6084, 0.4361, 0.6084, 0.4361, 0.6071, 0.4487, 0.6071, 0.4487, 0.6084, 0.4361, 0.6084, 0.4361, 0.6071, 0.4487, 0.6012, 0.4358, 0.6012, 0.3142, 0.604, 0.3141, 0.604, 0.4359, 0.604, 0.4359, 0.604, 0.3141, 0.6084, 0.3139, 0.6084, 0.4361, 0.6084, 0.4361, 0.6084, 0.3139, 0.6084, 0.3139, 0.6084, 0.4361, 0.6084, 0.4361, 0.6084, 0.3139, 0.6084, 0.3139, 0.6084, 0.4361, 0.6012, 0.3142, 0.6001, 0.3028, 0.6028, 0.3022, 0.604, 0.3141, 0.604, 0.3141, 0.6028, 0.3022, 0.6071, 0.3013, 0.6084, 0.3139, 0.6084, 0.3139, 0.6071, 0.3013, 0.6071, 0.3013, 0.6084, 0.3139, 0.6084, 0.3139, 0.6071, 0.3013, 0.6071, 0.3013, 0.6084, 0.3139, 0.6001, 0.3028, 0.5971, 0.294, 0.5996, 0.2927, 0.6028, 0.3022, 0.6028, 0.3022, 0.5996, 0.2927, 0.6035, 0.2906, 0.6071, 0.3013, 0.6071, 0.3013, 0.6035, 0.2906, 0.6035, 0.2906, 0.6071, 0.3013, 0.6071, 0.3013, 0.6035, 0.2906, 0.6036, 0.2906, 0.6071, 0.3013, 0.5971, 0.294, 0.594, 0.2898, 0.5956, 0.2874, 0.5996, 0.2927, 0.5996, 0.2927, 0.5956, 0.2874, 0.5982, 0.2837, 0.6035, 0.2906, 0.6035, 0.2906, 0.5982, 0.2837, 0.5982, 0.2835, 0.6035, 0.2906, 0.6035, 0.2906, 0.5982, 0.2835, 0.5982, 0.2835, 0.6036, 0.2906, 0.594, 0.2898, 0.589, 0.2878, 0.5901, 0.2852, 0.5956, 0.2874, 0.5956, 0.2874, 0.5901, 0.2852, 0.5915, 0.281, 0.5982, 0.2837, 0.5982, 0.2837, 0.5915, 0.281, 0.5918, 0.281, 0.5982, 0.2835, 0.5982, 0.2835, 0.5918, 0.281, 0.5919, 0.281, 0.5982, 0.2835, 0.589, 0.2878, 0.4102, 0.2878, 0.4094, 0.2852, 0.5901, 0.2852, 0.5901, 0.2852, 0.4094, 0.2852, 0.4083, 0.281, 0.5915, 0.281, 0.5915, 0.281, 0.4083, 0.281, 0.4081, 0.281, 0.5918, 0.281, 0.5918, 0.281, 0.4081, 0.281, 0.4081, 0.281, 0.5919, 0.281, 0.4018, 0.2835, 0.4081, 0.281, 0.4081, 0.281, 0.4018, 0.2835, 0.625, 0.5, 0.625, 0.25, 0.625, 0.25, 0.625, 0.5, 0.625, 1.0, 0.625, 0.75, 0.625, 0.75, 0.625, 1.0, 0.625, 0.25, 0.625, 0.0, 0.625, 0.0, 0.625, 0.25, 0.625, 0.75, 0.625, 0.5, 0.625, 0.5, 0.625, 0.75, 0.625, 0.5, 0.875, 0.5, 0.875, 0.75, 0.625, 0.75, 0.625, 0.75, 0.625, 0.5, 0.625, 0.5, 0.625, 0.75, 0.625, 0.25, 0.625, 0.0, 0.625, 0.0, 0.625, 0.25, 0.625, 1.0, 0.625, 0.75, 0.625, 0.75, 0.625, 1.0, 0.4445, 0.3247, 0.496, 0.3477, 0.4912, 0.3526, 0.4691, 0.3757, 0.4912, 0.3706, 0.4912, 0.3778, 0.4912, 0.3948, 0.4445, 0.4253, 0.4407, 0.424, 0.4375, 0.4202, 0.4354, 0.4145, 0.4346, 0.4077, 0.4346, 0.3423, 0.4354, 0.3355, 0.4375, 0.3298, 0.4407, 0.326, 0.4912, 0.3778, 0.4912, 0.3706, 0.4691, 0.3757, 0.4912, 0.3526, 0.496, 0.3477, 0.496, 0.3662, 0.496, 0.3735, 0.5173, 0.3639, 0.5173, 0.3888, 0.496, 0.3936, 0.4912, 0.3948, 0.375, 0.0, 0.625, 0.0, 0.625, 0.25, 0.375, 0.25, 0.375, 0.5, 0.125, 0.5, 0.125, 0.5, 0.375, 0.5, 0.375, 0.5, 0.625, 0.5, 0.625, 0.75, 0.375, 0.75, 0.375, 0.75, 0.625, 0.75, 0.625, 1.0, 0.375, 1.0, 0.125, 0.5, 0.375, 0.5, 0.375, 0.75, 0.125, 0.75, 0.625, 0.5, 0.875, 0.5, 0.875, 0.75, 0.625, 0.75, 0.625, 0.5, 0.375, 0.5, 0.375, 0.5, 0.625, 0.5, 0.875, 0.5, 0.625, 0.5, 0.625, 0.5, 0.875, 0.5, 0.375, 0.25, 0.625, 0.25, 0.625, 0.25, 0.375, 0.25, 0.625, 0.5, 0.375, 0.5, 0.375, 0.5, 0.625, 0.5, 0.375, 0.25, 0.625, 0.25, 0.625, 0.5, 0.375, 0.5, 0.375, 0.5, 0.125, 0.5, 0.125, 0.5, 0.375, 0.5, 0.875, 0.5, 0.625, 0.5, 0.625, 0.5, 0.875, 0.5, 0.375, 0.25, 0.625, 0.25, 0.625, 0.25, 0.375, 0.25, 0.375, 0.0, 0.625, 0.0, 0.625, 0.25, 0.375, 0.25, 0.375, 0.25, 0.625, 0.25, 0.625, 0.5, 0.375, 0.5, 0.375, 0.5, 0.625, 0.5, 0.625, 0.75, 0.375, 0.75, 0.375, 0.75, 0.625, 0.75, 0.625, 1.0, 0.375, 1.0, 0.125, 0.5, 0.375, 0.5, 0.375, 0.75, 0.125, 0.75, 0.625, 0.25, 0.625, 0.0, 0.625, 0.0, 0.625, 0.25, 0.625, 0.5, 0.625, 0.25, 0.625, 0.25, 0.625, 0.5, 0.625, 1.0, 0.625, 0.75, 0.625, 0.75, 0.625, 1.0, 0.625, 0.5, 0.625, 0.25, 0.625, 0.25, 0.625, 0.5, 0.625, 0.75, 0.625, 0.5, 0.625, 0.5, 0.625, 0.75, 0.625, 0.5, 0.875, 0.5, 0.875, 0.75, 0.625, 0.75, 0.625, 0.75, 0.625, 0.5, 0.625, 0.5, 0.625, 0.75, 0.625, 0.25, 0.625, 0.0, 0.625, 0.0, 0.625, 0.25, 0.625, 1.0, 0.625, 0.75, 0.625, 0.75, 0.625, 1.0])
me_cube.materials.append(mat_material)
me_cube.materials.append(mat_dark)
me_cube.materials.append(mat_gray)
me_cube.use_mirror_vertex_groups = False
me_cube.update()
me_cylinder = bpy.data.meshes.new('Cylinder')
me_cylinder.from_pydata([(-1.342e-09, 0.1074, -0.0391), (-0.2287, 0.1074, -0.0391), (1.686e-10, 0.113, -0.01739), (-0.2287, 0.113, -0.01739), (1.673e-09, 0.1142, 0.004987), (-0.2287, 0.1142, 0.004987), (3.114e-09, 0.1111, 0.02717), (-0.2287, 0.1111, 0.02717), (4.434e-09, 0.1036, 0.04832), (-0.2287, 0.1036, 0.04832), (5.585e-09, 0.0922, 0.0676), (-0.2287, 0.0922, 0.0676), (6.52e-09, 0.07724, 0.08429), (-0.2287, 0.07724, 0.08429), (7.205e-09, 0.05931, 0.09774), (-0.2287, 0.05931, 0.09774), (7.613e-09, 0.0391, 0.1074), (-0.2287, 0.0391, 0.1074), (7.729e-09, 0.01739, 0.113), (-0.2287, 0.01739, 0.113), (7.548e-09, -0.004987, 0.1142), (-0.2287, -0.004987, 0.1142), (7.076e-09, -0.02717, 0.1111), (-0.2287, -0.02717, 0.1111), (6.333e-09, -0.04832, 0.1036), (-0.2287, -0.04832, 0.1036), (5.346e-09, -0.0676, 0.0922), (-0.2287, -0.0676, 0.0922), (4.154e-09, -0.08429, 0.07724), (-0.2287, -0.08429, 0.07724), (2.802e-09, -0.09774, 0.05931), (-0.2287, -0.09774, 0.05931), (1.342e-09, -0.1074, 0.0391), (-0.2287, -0.1074, 0.0391), (-1.686e-10, -0.113, 0.01739), (-0.2287, -0.113, 0.01739), (-1.673e-09, -0.1142, -0.004987), (-0.2287, -0.1142, -0.004987), (-3.114e-09, -0.1111, -0.02717), (-0.2287, -0.1111, -0.02717), (-4.434e-09, -0.1036, -0.04832), (-0.2287, -0.1036, -0.04832), (-5.585e-09, -0.0922, -0.0676), (-0.2287, -0.0922, -0.0676), (-6.52e-09, -0.07724, -0.08429), (-0.2287, -0.07724, -0.08429), (-7.205e-09, -0.05931, -0.09774), (-0.2287, -0.05931, -0.09774), (-7.613e-09, -0.0391, -0.1074), (-0.2287, -0.0391, -0.1074), (-7.729e-09, -0.01739, -0.113), (-0.2287, -0.01739, -0.113), (-7.548e-09, 0.004987, -0.1142), (-0.2287, 0.004987, -0.1142), (-7.076e-09, 0.02717, -0.1111), (-0.2287, 0.02717, -0.1111), (-6.333e-09, 0.04832, -0.1036), (-0.2287, 0.04832, -0.1036), (-5.346e-09, 0.0676, -0.0922), (-0.2287, 0.0676, -0.0922), (-4.154e-09, 0.08429, -0.07724), (-0.2287, 0.08429, -0.07724), (-2.802e-09, 0.09774, -0.05931), (-0.2287, 0.09774, -0.05931), (-0.2609, -0.1657, -0.07725), (-0.2609, 0.07617, 0.5872), (-0.2609, 0.07725, -0.1657), (-0.2609, 0.3191, 0.4988), (-0.1568, -0.1657, -0.07725), (-0.1568, 0.07617, 0.5872), (-0.1568, 0.07725, -0.1657), (-0.1568, 0.3191, 0.4988), (-0.2342, 0.05573, 0.5946), (-0.2791, 0.09792, 0.5793), (-0.2609, 0.07613, 0.5872), (-0.2514, 0.05894, 0.5935), (-0.266, 0.06809, 0.5901), (-0.2757, 0.08177, 0.5852), (-0.2791, 0.2973, 0.5067), (-0.2342, 0.3395, 0.4913), (-0.2609, 0.3191, 0.4988), (-0.2757, 0.3135, 0.5008), (-0.266, 0.3272, 0.4958), (-0.2514, 0.3363, 0.4925), (-0.1835, 0.3395, 0.4913), (-0.1386, 0.2973, 0.5067), (-0.1568, 0.3191, 0.4988), (-0.1663, 0.3363, 0.4925), (-0.1518, 0.3272, 0.4958), (-0.142, 0.3135, 0.5008), (-0.1386, 0.09792, 0.5793), (-0.1835, 0.05573, 0.5946), (-0.1568, 0.07613, 0.5872), (-0.142, 0.08177, 0.5852), (-0.1518, 0.06809, 0.5901), (-0.1663, 0.05894, 0.5935), (-0.2791, 0.5801, 1.904), (-0.2342, 0.5379, 1.919), (-0.2342, 0.5954, 1.946), (-0.2757, 0.5639, 1.91), (-0.266, 0.5502, 1.915), (-0.2757, 0.5859, 1.92), (-0.2716, 0.5695, 1.927), (-0.2637, 0.5581, 1.93), (-0.2601, 0.5646, 1.937), (-0.2342, 0.547, 1.934), (-0.2342, 0.5611, 1.945), (-0.2514, 0.5411, 1.918), (-0.2518, 0.551, 1.933), (-0.2509, 0.5625, 1.942), (-0.2514, 0.5943, 1.943), (-0.266, 0.5909, 1.934), (-0.2342, 0.5781, 1.949), (-0.2518, 0.5763, 1.945), (-0.2637, 0.5744, 1.937), (-0.2791, 0.7795, 1.831), (-0.2342, 0.7949, 1.874), (-0.2342, 0.8217, 1.816), (-0.2757, 0.7854, 1.848), (-0.266, 0.7904, 1.861), (-0.2757, 0.7956, 1.826), (-0.2716, 0.8021, 1.842), (-0.2637, 0.8053, 1.853), (-0.2601, 0.8127, 1.847), (-0.2342, 0.8098, 1.864), (-0.2342, 0.8202, 1.85), (-0.2514, 0.7937, 1.87), (-0.2518, 0.8088, 1.86), (-0.2509, 0.8173, 1.849), (-0.2514, 0.8185, 1.817), (-0.266, 0.8093, 1.821), (-0.2342, 0.8243, 1.833), (-0.2518, 0.8206, 1.835), (-0.2637, 0.8129, 1.837), (-0.1835, 0.8217, 1.816), (-0.1835, 0.7949, 1.874), (-0.1386, 0.7795, 1.831), (-0.1835, 0.8243, 1.833), (-0.1835, 0.8202, 1.85), (-0.1663, 0.8185, 1.817), (-0.1659, 0.8206, 1.835), (-0.1668, 0.8173, 1.849), (-0.1576, 0.8127, 1.847), (-0.1663, 0.7937, 1.87), (-0.1518, 0.7904, 1.861), (-0.1835, 0.8098, 1.864), (-0.1659, 0.8088, 1.86), (-0.154, 0.8053, 1.853), (-0.142, 0.7956, 1.826), (-0.1518, 0.8093, 1.821), (-0.142, 0.7854, 1.848), (-0.1462, 0.8021, 1.842), (-0.154, 0.8129, 1.837), (-0.1386, 0.5801, 1.904), (-0.1835, 0.5954, 1.946), (-0.1835, 0.5379, 1.919), (-0.142, 0.5859, 1.92), (-0.1518, 0.5909, 1.934), (-0.142, 0.5639, 1.91), (-0.1462, 0.5695, 1.927), (-0.154, 0.5744, 1.937), (-0.1576, 0.5646, 1.937), (-0.1835, 0.5781, 1.949), (-0.1835, 0.5611, 1.945), (-0.1663, 0.5943, 1.943), (-0.1659, 0.5763, 1.945), (-0.1668, 0.5625, 1.942), (-0.1663, 0.5411, 1.918), (-0.1518, 0.5502, 1.915), (-0.1835, 0.547, 1.934), (-0.1659, 0.551, 1.933), (-0.154, 0.5581, 1.93)], [], [(0, 1, 3, 2), (2, 3, 5, 4), (4, 5, 7, 6), (6, 7, 9, 8), (8, 9, 11, 10), (10, 11, 13, 12), (12, 13, 15, 14), (14, 15, 17, 16), (16, 17, 19, 18), (18, 19, 21, 20), (20, 21, 23, 22), (22, 23, 25, 24), (24, 25, 27, 26), (26, 27, 29, 28), (28, 29, 31, 30), (30, 31, 33, 32), (32, 33, 35, 34), (34, 35, 37, 36), (36, 37, 39, 38), (38, 39, 41, 40), (40, 41, 43, 42), (42, 43, 45, 44), (44, 45, 47, 46), (46, 47, 49, 48), (48, 49, 51, 50), (50, 51, 53, 52), (52, 53, 55, 54), (54, 55, 57, 56), (56, 57, 59, 58), (58, 59, 61, 60), (3, 1, 63, 61, 59, 57, 55, 53, 51, 49, 47, 45, 43, 41, 39, 37, 35, 33, 31, 29, 27, 25, 23, 21, 19, 17, 15, 13, 11, 9, 7, 5), (60, 61, 63, 62), (62, 63, 1, 0), (0, 2, 4, 6, 8, 10, 12, 14, 16, 18, 20, 22, 24, 26, 28, 30, 32, 34, 36, 38, 40, 42, 44, 46, 48, 50, 52, 54, 56, 58, 60, 62), (64, 65, 67, 66), (66, 67, 71, 70), (70, 71, 69, 68), (68, 69, 65, 64), (66, 70, 68, 64), (135, 116, 98, 154), (69, 71, 86, 85, 90, 92), (72, 91, 155, 97), (84, 79, 117, 134), (90, 85, 136, 153), (67, 65, 74, 73, 78, 80), (65, 69, 92, 91, 72, 74), (71, 67, 80, 79, 84, 86), (72, 75, 74), (75, 76, 74), (76, 77, 74), (77, 73, 74), (78, 81, 80), (81, 82, 80), (82, 83, 80), (83, 79, 80), (84, 87, 86), (87, 88, 86), (88, 89, 86), (89, 85, 86), (90, 93, 92), (93, 94, 92), (94, 95, 92), (95, 91, 92), (96, 99, 102, 101), (99, 100, 103, 102), (101, 102, 114, 111), (102, 103, 104, 114), (97, 105, 108, 107), (105, 106, 109, 108), (107, 108, 103, 100), (108, 109, 104, 103), (98, 110, 113, 112), (110, 111, 114, 113), (112, 113, 109, 106), (113, 114, 104, 109), (115, 118, 121, 120), (118, 119, 122, 121), (120, 121, 133, 130), (121, 122, 123, 133), (116, 124, 127, 126), (124, 125, 128, 127), (126, 127, 122, 119), (127, 128, 123, 122), (117, 129, 132, 131), (129, 130, 133, 132), (131, 132, 128, 125), (132, 133, 123, 128), (134, 137, 140, 139), (137, 138, 141, 140), (139, 140, 152, 149), (140, 141, 142, 152), (135, 143, 146, 145), (143, 144, 147, 146), (145, 146, 141, 138), (146, 147, 142, 141), (136, 148, 151, 150), (148, 149, 152, 151), (150, 151, 147, 144), (151, 152, 142, 147), (153, 156, 159, 158), (156, 157, 160, 159), (158, 159, 171, 168), (159, 160, 161, 171), (154, 162, 165, 164), (162, 163, 166, 165), (164, 165, 160, 157), (165, 166, 161, 160), (155, 167, 170, 169), (167, 168, 171, 170), (169, 170, 166, 163), (170, 171, 161, 166), (98, 116, 126, 110), (110, 126, 119, 111), (111, 119, 118, 101), (101, 118, 115, 96), (116, 135, 145, 124), (124, 145, 138, 125), (125, 138, 137, 131), (131, 137, 134, 117), (135, 154, 164, 143), (143, 164, 157, 144), (144, 157, 156, 150), (150, 156, 153, 136), (154, 98, 112, 162), (162, 112, 106, 163), (163, 106, 105, 169), (169, 105, 97, 155), (84, 134, 139, 87), (87, 139, 149, 88), (88, 149, 148, 89), (89, 148, 136, 85), (155, 91, 95, 167), (167, 95, 94, 168), (168, 94, 93, 158), (158, 93, 90, 153), (72, 97, 107, 75), (75, 107, 100, 76), (76, 100, 99, 77), (77, 99, 96, 73), (117, 79, 83, 129), (129, 83, 82, 130), (130, 82, 81, 120), (120, 81, 78, 115), (78, 73, 96, 115)])
me_cylinder.polygons.foreach_set('use_smooth', [True] * 144)
me_cylinder.polygons.foreach_set('material_index', [0, 0, 0, 0, 0, 0, 0, 0, 0, 0, 0, 0, 0, 0, 0, 0, 0, 0, 0, 0, 0, 0, 0, 0, 0, 0, 0, 0, 0, 0, 0, 0, 0, 0, 0, 0, 0, 0, 0, 1, 1, 1, 1, 1, 1, 1, 1, 1, 1, 1, 1, 1, 1, 1, 1, 1, 1, 1, 1, 1, 1, 1, 1, 1, 1, 1, 1, 1, 1, 1, 1, 1, 1, 1, 1, 1, 1, 1, 1, 1, 1, 1, 1, 1, 1, 1, 1, 1, 1, 1, 1, 1, 1, 1, 1, 1, 1, 1, 1, 1, 1, 1, 1, 1, 1, 1, 1, 1, 1, 1, 1, 1, 1, 1, 1, 1, 1, 1, 1, 1, 1, 1, 1, 1, 1, 1, 1, 1, 1, 1, 1, 1, 1, 1, 1, 1, 1, 1, 1, 1, 1, 1, 1, 1])
_uv = me_cylinder.uv_layers.new(name='UVMap')
_uv.uv.foreach_set('vector', [1.0, 0.5, 1.0, 1.0, 0.9688, 1.0, 0.9688, 0.5, 0.9688, 0.5, 0.9688, 1.0, 0.9375, 1.0, 0.9375, 0.5, 0.9375, 0.5, 0.9375, 1.0, 0.9062, 1.0, 0.9062, 0.5, 0.9062, 0.5, 0.9062, 1.0, 0.875, 1.0, 0.875, 0.5, 0.875, 0.5, 0.875, 1.0, 0.8438, 1.0, 0.8438, 0.5, 0.8438, 0.5, 0.8438, 1.0, 0.8125, 1.0, 0.8125, 0.5, 0.8125, 0.5, 0.8125, 1.0, 0.7812, 1.0, 0.7812, 0.5, 0.7812, 0.5, 0.7812, 1.0, 0.75, 1.0, 0.75, 0.5, 0.75, 0.5, 0.75, 1.0, 0.7188, 1.0, 0.7188, 0.5, 0.7188, 0.5, 0.7188, 1.0, 0.6875, 1.0, 0.6875, 0.5, 0.6875, 0.5, 0.6875, 1.0, 0.6562, 1.0, 0.6562, 0.5, 0.6562, 0.5, 0.6562, 1.0, 0.625, 1.0, 0.625, 0.5, 0.625, 0.5, 0.625, 1.0, 0.5938, 1.0, 0.5938, 0.5, 0.5938, 0.5, 0.5938, 1.0, 0.5625, 1.0, 0.5625, 0.5, 0.5625, 0.5, 0.5625, 1.0, 0.5312, 1.0, 0.5312, 0.5, 0.5312, 0.5, 0.5312, 1.0, 0.5, 1.0, 0.5, 0.5, 0.5, 0.5, 0.5, 1.0, 0.4688, 1.0, 0.4688, 0.5, 0.4688, 0.5, 0.4688, 1.0, 0.4375, 1.0, 0.4375, 0.5, 0.4375, 0.5, 0.4375, 1.0, 0.4062, 1.0, 0.4062, 0.5, 0.4062, 0.5, 0.4062, 1.0, 0.375, 1.0, 0.375, 0.5, 0.375, 0.5, 0.375, 1.0, 0.3438, 1.0, 0.3438, 0.5, 0.3438, 0.5, 0.3438, 1.0, 0.3125, 1.0, 0.3125, 0.5, 0.3125, 0.5, 0.3125, 1.0, 0.2812, 1.0, 0.2812, 0.5, 0.2812, 0.5, 0.2812, 1.0, 0.25, 1.0, 0.25, 0.5, 0.25, 0.5, 0.25, 1.0, 0.2188, 1.0, 0.2188, 0.5, 0.2188, 0.5, 0.2188, 1.0, 0.1875, 1.0, 0.1875, 0.5, 0.1875, 0.5, 0.1875, 1.0, 0.1562, 1.0, 0.1562, 0.5, 0.1562, 0.5, 0.1562, 1.0, 0.125, 1.0, 0.125, 0.5, 0.125, 0.5, 0.125, 1.0, 0.09375, 1.0, 0.09375, 0.5, 0.09375, 0.5, 0.09375, 1.0, 0.0625, 1.0, 0.0625, 0.5, 0.2968, 0.4854, 0.25, 0.49, 0.2032, 0.4854, 0.1582, 0.4717, 0.1167, 0.4496, 0.08029, 0.4197, 0.05045, 0.3833, 0.02827, 0.3418, 0.01461, 0.2968, 0.01, 0.25, 0.01461, 0.2032, 0.02827, 0.1582, 0.05045, 0.1167, 0.08029, 0.08029, 0.1167, 0.05045, 0.1582, 0.02827, 0.2032, 0.01461, 0.25, 0.01, 0.2968, 0.01461, 0.3418, 0.02827, 0.3833, 0.05045, 0.4197, 0.08029, 0.4496, 0.1167, 0.4717, 0.1582, 0.4854, 0.2032, 0.49, 0.25, 0.4854, 0.2968, 0.4717, 0.3418, 0.4496, 0.3833, 0.4197, 0.4197, 0.3833, 0.4496, 0.3418, 0.4717, 0.0625, 0.5, 0.0625, 1.0, 0.03125, 1.0, 0.03125, 0.5, 0.03125, 0.5, 0.03125, 1.0, 0.0, 1.0, 0.0, 0.5, 0.75, 0.49, 0.7968, 0.4854, 0.8418, 0.4717, 0.8833, 0.4496, 0.9197, 0.4197, 0.9496, 0.3833, 0.9717, 0.3418, 0.9854, 0.2968, 0.99, 0.25, 0.9854, 0.2032, 0.9717, 0.1582, 0.9496, 0.1167, 0.9197, 0.08029, 0.8833, 0.05045, 0.8418, 0.02827, 0.7968, 0.01461, 0.75, 0.01, 0.7032, 0.01461, 0.6582, 0.02827, 0.6167, 0.05045, 0.5803, 0.08029, 0.5504, 0.1167, 0.5283, 0.1582, 0.5146, 0.2032, 0.51, 0.25, 0.5146, 0.2968, 0.5283, 0.3418, 0.5504, 0.3833, 0.5803, 0.4197, 0.6167, 0.4496, 0.6582, 0.4717, 0.7032, 0.4854, 0.375, 0.0, 0.625, 0.0, 0.625, 0.25, 0.375, 0.25, 0.375, 0.25, 0.625, 0.25, 0.625, 0.5, 0.375, 0.5, 0.375, 0.5, 0.625, 0.5, 0.625, 0.75, 0.375, 0.75, 0.375, 0.75, 0.625, 0.75, 0.625, 1.0, 0.375, 1.0, 0.125, 0.5, 0.375, 0.5, 0.375, 0.75, 0.125, 0.75, 0.7049, 0.5372, 0.7951, 0.5372, 0.7951, 0.7128, 0.7049, 0.7128, 0.625, 0.75, 0.625, 0.5, 0.625, 0.5, 0.625, 0.5372, 0.625, 0.7128, 0.625, 0.75, 0.625, 0.9201, 0.625, 0.8299, 0.625, 0.8299, 0.625, 0.9201, 0.625, 0.4201, 0.625, 0.3299, 0.625, 0.3299, 0.625, 0.4201, 0.625, 0.7128, 0.625, 0.5372, 0.625, 0.5372, 0.625, 0.7128, 0.625, 0.25, 0.625, 0.0, 0.625, 0.0, 0.625, 0.03716, 0.625, 0.2128, 0.625, 0.25, 0.625, 1.0, 0.625, 0.75, 0.625, 0.75, 0.625, 0.8299, 0.625, 0.9201, 0.625, 1.0, 0.625, 0.5, 0.625, 0.25, 0.625, 0.25, 0.625, 0.3299, 0.625, 0.4201, 0.625, 0.5, 0.625, 0.0, 0.625, 0.002829, 0.625, 0.01797, 0.625, 0.002829, 0.625, 0.01088, 0.625, 0.01797, 0.625, 0.01088, 0.625, 0.02294, 0.625, 0.01797, 0.625, 0.02294, 0.625, 0.03716, 0.625, 0.01797, 0.625, 0.2128, 0.625, 0.2271, 0.625, 0.25, 0.625, 0.2271, 0.625, 0.2391, 0.625, 0.25, 0.625, 0.2391, 0.625, 0.2472, 0.625, 0.25, 0.625, 0.2472, 0.625, 0.25, 0.625, 0.25, 0.625, 0.4201, 0.625, 0.4507, 0.625, 0.5, 0.625, 0.4507, 0.625, 0.4766, 0.625, 0.5, 0.625, 0.4766, 0.625, 0.4939, 0.625, 0.5, 0.625, 0.4939, 0.625, 0.5, 0.625, 0.5, 0.625, 0.7128, 0.625, 0.7271, 0.625, 0.75, 0.625, 0.7271, 0.625, 0.7391, 0.625, 0.75, 0.625, 0.7391, 0.625, 0.7472, 0.625, 0.75, 0.625, 0.7472, 0.625, 0.75, 0.625, 0.75, 0.625, 0.03716, 0.625, 0.02294, 0.625, 0.02258, 0.625, 0.03716, 0.625, 0.02294, 0.625, 0.0, 0.625, 0.0, 0.625, 0.02258, 0.625, 0.03716, 0.625, 0.02258, 0.625, 0.02332, 0.625, 0.03716, 0.625, 0.02258, 0.625, 0.0, 0.625, 0.0, 0.625, 0.02332, 0.625, 0.9201, 0.625, 0.9201, 0.625, 0.9515, 0.625, 0.9507, 0.625, 0.9201, 0.625, 0.9201, 0.625, 0.9499, 0.625, 0.9515, 0.625, 0.9507, 0.625, 0.9515, 0.625, 1.0, 0.625, 1.0, 0.625, 0.9515, 0.625, 0.9499, 0.625, 0.9662, 0.625, 1.0, 0.7951, 0.7128, 0.8257, 0.7128, 0.8265, 0.7274, 0.7951, 0.7271, 0.8257, 0.7128, 0.875, 0.7128, 0.875, 0.7267, 0.8265, 0.7274, 0.7951, 0.7271, 0.8265, 0.7274, 0.8249, 0.75, 0.7951, 0.75, 0.8265, 0.7274, 0.875, 0.7267, 0.875, 0.7343, 0.8249, 0.75, 0.625, 0.2128, 0.625, 0.2128, 0.625, 0.2274, 0.625, 0.2271, 0.625, 0.2128, 0.625, 0.2128, 0.625, 0.2267, 0.625, 0.2274, 0.625, 0.2271, 0.625, 0.2274, 0.625, 0.25, 0.625, 0.25, 0.625, 0.2274, 0.625, 0.2267, 0.625, 0.2343, 0.625, 0.25, 0.7951, 0.5372, 0.7951, 0.5229, 0.8265, 0.5226, 0.8257, 0.5372, 0.7951, 0.5229, 0.7951, 0.5, 0.8249, 0.5, 0.8265, 0.5226, 0.8257, 0.5372, 0.8265, 0.5226, 0.875, 0.5233, 0.875, 0.5372, 0.8265, 0.5226, 0.8249, 0.5, 0.8412, 0.5, 0.875, 0.5233, 0.625, 0.3299, 0.625, 0.2993, 0.625, 0.2985, 0.625, 0.3299, 0.625, 0.2993, 0.625, 0.25, 0.625, 0.25, 0.625, 0.2985, 0.625, 0.3299, 0.625, 0.2985, 0.625, 0.3001, 0.625, 0.3299, 0.625, 0.2985, 0.625, 0.25, 0.625, 0.25, 0.625, 0.3001, 0.625, 0.4201, 0.625, 0.4201, 0.625, 0.4515, 0.625, 0.4507, 0.625, 0.4201, 0.625, 0.4201, 0.625, 0.4499, 0.625, 0.4515, 0.625, 0.4507, 0.625, 0.4515, 0.625, 0.5, 0.625, 0.5, 0.625, 0.4515, 0.625, 0.4499, 0.625, 0.494, 0.625, 0.5, 0.7049, 0.5372, 0.6743, 0.5372, 0.6735, 0.5226, 0.7049, 0.5229, 0.6743, 0.5372, 0.625, 0.5372, 0.625, 0.5233, 0.6735, 0.5226, 0.7049, 0.5229, 0.6735, 0.5226, 0.6751, 0.5, 0.7049, 0.5, 0.6735, 0.5226, 0.625, 0.5233, 0.625, 0.494, 0.6751, 0.5, 0.625, 0.5372, 0.625, 0.5229, 0.625, 0.5226, 0.625, 0.5372, 0.625, 0.5229, 0.625, 0.5, 0.625, 0.5, 0.625, 0.5226, 0.625, 0.5372, 0.625, 0.5226, 0.625, 0.5233, 0.625, 0.5372, 0.625, 0.5226, 0.625, 0.5, 0.625, 0.494, 0.625, 0.5233, 0.625, 0.7128, 0.625, 0.7128, 0.625, 0.7274, 0.625, 0.7271, 0.625, 0.7128, 0.625, 0.7128, 0.625, 0.7267, 0.625, 0.7274, 0.625, 0.7271, 0.625, 0.7274, 0.625, 0.75, 0.625, 0.75, 0.625, 0.7274, 0.625, 0.7267, 0.6363, 0.7448, 0.625, 0.75, 0.7049, 0.7128, 0.7049, 0.7271, 0.6735, 0.7274, 0.6743, 0.7128, 0.7049, 0.7271, 0.7049, 0.75, 0.6751, 0.75, 0.6735, 0.7274, 0.6743, 0.7128, 0.6735, 0.7274, 0.625, 0.7267, 0.625, 0.7128, 0.6735, 0.7274, 0.6751, 0.75, 0.6363, 0.7448, 0.625, 0.7267, 0.625, 0.8299, 0.625, 0.7993, 0.625, 0.7985, 0.625, 0.8299, 0.625, 0.7993, 0.625, 0.75, 0.625, 0.75, 0.625, 0.7985, 0.625, 0.8299, 0.625, 0.7985, 0.625, 0.8001, 0.625, 0.8299, 0.625, 0.7985, 0.625, 0.75, 0.6363, 0.7448, 0.625, 0.8001, 0.7951, 0.7128, 0.7951, 0.5372, 0.8257, 0.5372, 0.8257, 0.7128, 0.8257, 0.7128, 0.8257, 0.5372, 0.875, 0.5372, 0.875, 0.7128, 0.625, 0.03716, 0.625, 0.2128, 0.625, 0.2128, 0.625, 0.03716, 0.625, 0.03716, 0.625, 0.2128, 0.625, 0.2128, 0.625, 0.03716, 0.7951, 0.5372, 0.7049, 0.5372, 0.7049, 0.5229, 0.7951, 0.5229, 0.7951, 0.5229, 0.7049, 0.5229, 0.7049, 0.5, 0.7951, 0.5, 0.625, 0.3299, 0.625, 0.4201, 0.625, 0.4201, 0.625, 0.3299, 0.625, 0.3299, 0.625, 0.4201, 0.625, 0.4201, 0.625, 0.3299, 0.7049, 0.5372, 0.7049, 0.7128, 0.6743, 0.7128, 0.6743, 0.5372, 0.6743, 0.5372, 0.6743, 0.7128, 0.625, 0.7128, 0.625, 0.5372, 0.625, 0.5372, 0.625, 0.7128, 0.625, 0.7128, 0.625, 0.5372, 0.625, 0.5372, 0.625, 0.7128, 0.625, 0.7128, 0.625, 0.5372, 0.7049, 0.7128, 0.7951, 0.7128, 0.7951, 0.7271, 0.7049, 0.7271, 0.7049, 0.7271, 0.7951, 0.7271, 0.7951, 0.75, 0.7049, 0.75, 0.625, 0.8299, 0.625, 0.9201, 0.625, 0.9201, 0.625, 0.8299, 0.625, 0.8299, 0.625, 0.9201, 0.625, 0.9201, 0.625, 0.8299, 0.625, 0.4201, 0.625, 0.4201, 0.625, 0.4507, 0.625, 0.4507, 0.625, 0.4507, 0.625, 0.4507, 0.625, 0.5, 0.625, 0.5, 0.625, 0.5, 0.625, 0.5, 0.625, 0.5229, 0.625, 0.5229, 0.625, 0.5229, 0.625, 0.5229, 0.625, 0.5372, 0.625, 0.5372, 0.625, 0.8299, 0.625, 0.8299, 0.625, 0.7993, 0.625, 0.7993, 0.625, 0.7993, 0.625, 0.7993, 0.625, 0.75, 0.625, 0.75, 0.625, 0.75, 0.625, 0.75, 0.625, 0.7271, 0.625, 0.7271, 0.625, 0.7271, 0.625, 0.7271, 0.625, 0.7128, 0.625, 0.7128, 0.625, 0.9201, 0.625, 0.9201, 0.625, 0.9507, 0.625, 0.9507, 0.625, 0.9507, 0.625, 0.9507, 0.625, 1.0, 0.625, 1.0, 0.625, 0.0, 0.625, 0.0, 0.625, 0.02294, 0.625, 0.02294, 0.625, 0.02294, 0.625, 0.02294, 0.625, 0.03716, 0.625, 0.03716, 0.625, 0.3299, 0.625, 0.3299, 0.625, 0.2993, 0.625, 0.2993, 0.625, 0.2993, 0.625, 0.2993, 0.625, 0.25, 0.625, 0.25, 0.625, 0.25, 0.625, 0.25, 0.625, 0.2271, 0.625, 0.2271, 0.625, 0.2271, 0.625, 0.2271, 0.625, 0.2128, 0.625, 0.2128, 0.625, 0.2128, 0.625, 0.03716, 0.625, 0.03716, 0.625, 0.2128])
me_cylinder.materials.append(mat_metal)
me_cylinder.materials.append(mat_red)
me_cylinder.update()

# ---- objects
ob_cube = bpy.data.objects.new('Cube', me_cube)
ob_lever = bpy.data.objects.new('Lever', me_cylinder)

# ---- transforms, parenting, visibility, modifiers, constraints
ob_cube.location = (0.0, 0.0, 0.0)
ob_cube.scale = (1.0, 0.75, 2.0)
ob_cube.lock_rotations_4d = False
ob_cube.empty_display_type = 'ARROWS'
ob_cube.lineart.crease_threshold = 0.0
_m = ob_cube.modifiers.new('Auto Smooth', 'NODES')
_m.node_group = ng_auto_smooth
_gi = [s.identifier for s in ng_auto_smooth.interface.items_tree if s.item_type == 'SOCKET' and s.in_out == 'INPUT']
_m[_gi[1]] = 0.5236  # Angle
ob_lever.location = (-0.9455, 0.3264, 0.0)
_m = ob_lever.modifiers.new('Auto Smooth', 'NODES')
_m.node_group = ng_auto_smooth
_gi = [s.identifier for s in ng_auto_smooth.interface.items_tree if s.item_type == 'SOCKET' and s.in_out == 'INPUT']
_m[_gi[1]] = 0.5236  # Angle

# ---- collection membership
col_collection.objects.link(ob_cube)
col_collection.objects.link(ob_lever)

# ---- scene / render settings (as saved in the file)
scene.frame_start = 1; scene.frame_end = 250; scene.frame_set(1)
scene.render.engine = 'BLENDER_EEVEE_NEXT'
scene.cycles.sampling_pattern = 'TABULATED_SOBOL'
scene.view_settings.view_transform = 'Filmic'
bpy.context.view_layer.update()

# ---- added for rendering (the .blend has no active camera and no usable light): camera, sun
cam_auto = bpy.data.cameras.new('AutoCamera')
cam_auto.lens = 50.0
cam_auto.sensor_width = 36.0
cam_auto.clip_end = 1000.0
ob_auto_camera = bpy.data.objects.new('AutoCamera', cam_auto)
scene.collection.objects.link(ob_auto_camera)
ob_auto_camera.location = (16.6717, -19.9305, 20.3444)
ob_auto_camera.rotation_euler = (1.09748, -7.21219e-08, 0.694738)
scene.camera = ob_auto_camera
light_auto_sun = bpy.data.lights.new('AutoSun', 'SUN')
light_auto_sun.energy = 3.0
light_auto_sun.angle = 0.0523599
ob_auto_sun = bpy.data.objects.new('AutoSun', light_auto_sun)
scene.collection.objects.link(ob_auto_sun)
ob_auto_sun.rotation_euler = (0.872665, 0.174533, 0.523599)
bpy.context.view_layer.update()
